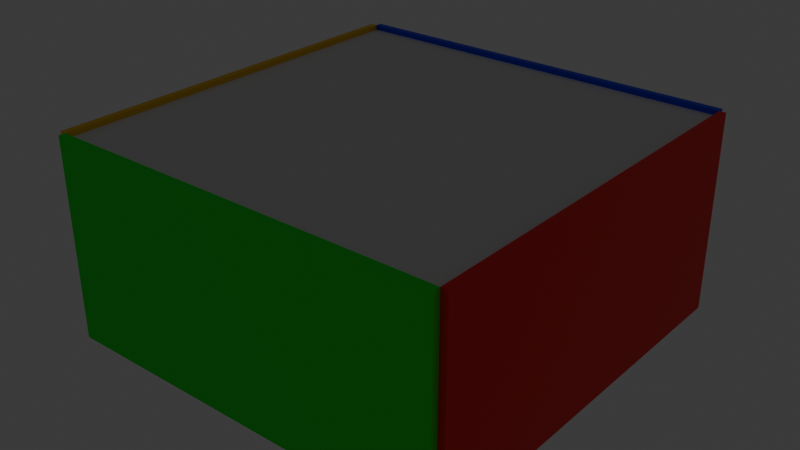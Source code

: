 # Source: map.blend  (saved by Blender 4.5.91; exported with 4.5.12 LTS)
import bpy
from mathutils import Matrix  # noqa: F401  (used for matrix-valued properties, if any)

bpy.ops.wm.read_factory_settings(use_empty=True)
scene = bpy.context.scene
scene.name = 'Scene'

# ---- collections
col_collection = bpy.data.collections.new('Collection'); scene.collection.children.link(col_collection)

# ---- materials (node trees are filled in below, after node groups)
mat_material_005 = bpy.data.materials.new('Material.005')
mat_material_004 = bpy.data.materials.new('Material.004')
mat_material_002 = bpy.data.materials.new('Material.002')
mat_material_001 = bpy.data.materials.new('Material.001')
mat_material_003 = bpy.data.materials.new('Material.003')
mat_material_006 = bpy.data.materials.new('Material.006')

# ---- material node trees
mat_material_005.use_nodes = True; mat_material_005.node_tree.nodes.clear()
_N = mat_material_005.node_tree.nodes; _L = mat_material_005.node_tree.links
n0 = _N.new('ShaderNodeBsdfPrincipled'); n0.name = 'Principled BSDF'; n0.location = (-200, 100)
n0.inputs[0].default_value = (0.3333, 0.3333, 0.3333, 1.0)
n1 = _N.new('ShaderNodeOutputMaterial'); n1.name = 'Material Output'; n1.location = (200, 100)
_L.new(n0.outputs[0], n1.inputs[0])
n1.is_active_output = True
mat_material_004.use_nodes = True; mat_material_004.node_tree.nodes.clear()
_N = mat_material_004.node_tree.nodes; _L = mat_material_004.node_tree.links
n0 = _N.new('ShaderNodeBsdfPrincipled'); n0.name = 'Principled BSDF'; n0.location = (-200, 100)
n0.inputs[0].default_value = (0.004169, 1.0, 0.0, 1.0)
n1 = _N.new('ShaderNodeOutputMaterial'); n1.name = 'Material Output'; n1.location = (200, 100)
_L.new(n0.outputs[0], n1.inputs[0])
n1.is_active_output = True
mat_material_002.use_nodes = True; mat_material_002.node_tree.nodes.clear()
_N = mat_material_002.node_tree.nodes; _L = mat_material_002.node_tree.links
n0 = _N.new('ShaderNodeBsdfPrincipled'); n0.name = 'Principled BSDF'; n0.location = (-200, 100)
n0.inputs[0].default_value = (0.0, 0.002586, 1.0, 1.0)
n1 = _N.new('ShaderNodeOutputMaterial'); n1.name = 'Material Output'; n1.location = (200, 100)
_L.new(n0.outputs[0], n1.inputs[0])
n1.is_active_output = True
mat_material_001.use_nodes = True; mat_material_001.node_tree.nodes.clear()
_N = mat_material_001.node_tree.nodes; _L = mat_material_001.node_tree.links
n0 = _N.new('ShaderNodeBsdfPrincipled'); n0.name = 'Principled BSDF'; n0.location = (-200, 100)
n0.inputs[0].default_value = (1.0, 0.0, 0.0, 1.0)
n1 = _N.new('ShaderNodeOutputMaterial'); n1.name = 'Material Output'; n1.location = (200, 100)
_L.new(n0.outputs[0], n1.inputs[0])
n1.is_active_output = True
mat_material_003.use_nodes = True; mat_material_003.node_tree.nodes.clear()
_N = mat_material_003.node_tree.nodes; _L = mat_material_003.node_tree.links
n0 = _N.new('ShaderNodeBsdfPrincipled'); n0.name = 'Principled BSDF'; n0.location = (-200, 100)
n0.inputs[0].default_value = (1.0, 0.5957, 0.0, 1.0)
n1 = _N.new('ShaderNodeOutputMaterial'); n1.name = 'Material Output'; n1.location = (200, 100)
_L.new(n0.outputs[0], n1.inputs[0])
n1.is_active_output = True
mat_material_006.use_nodes = True; mat_material_006.node_tree.nodes.clear()
_N = mat_material_006.node_tree.nodes; _L = mat_material_006.node_tree.links
n0 = _N.new('ShaderNodeBsdfPrincipled'); n0.name = 'Principled BSDF'; n0.location = (-200, 100)
n0.inputs[0].default_value = (1.0, 0.2, 0.8439, 1.0)
n1 = _N.new('ShaderNodeOutputMaterial'); n1.name = 'Material Output'; n1.location = (200, 100)
_L.new(n0.outputs[0], n1.inputs[0])
n1.is_active_output = True

# ---- world
world_world = bpy.data.worlds.new('World'); scene.world = world_world
world_world.use_nodes = True; world_world.node_tree.nodes.clear()
_N = world_world.node_tree.nodes; _L = world_world.node_tree.links
n0 = _N.new('ShaderNodeOutputWorld'); n0.name = 'World Output'; n0.location = (200, 100)
n1 = _N.new('ShaderNodeBackground'); n1.name = 'Background'; n1.location = (-200, 100)
n1.inputs[0].default_value = (0.05088, 0.05088, 0.05088, 1.0)
_L.new(n1.outputs[0], n0.inputs[0])
n0.is_active_output = True
world_world.color = (0.05088, 0.05088, 0.05088)
world_world.sun_shadow_jitter_overblur = 0.0

# ---- lights
light_point = bpy.data.lights.new('Point', 'POINT')
light_point.energy = 0.1

# ---- meshes
me_cube_001 = bpy.data.meshes.new('Cube.001')
me_cube_001.from_pydata([(-3.0, -3.0, -0.1), (-3.0, -3.0, 0.1), (-3.0, 3.0, -0.1), (-3.0, 3.0, 0.1), (3.0, -3.0, -0.1), (3.0, -3.0, 0.1), (3.0, 3.0, -0.1), (3.0, 3.0, 0.1)], [], [(0, 1, 3, 2), (2, 3, 7, 6), (6, 7, 5, 4), (4, 5, 1, 0), (2, 6, 4, 0), (7, 3, 1, 5)])
_uv = me_cube_001.uv_layers.new(name='UVMap')
_uv.uv.foreach_set('vector', [0.375, 0.0, 0.625, 0.0, 0.625, 0.25, 0.375, 0.25, 0.375, 0.25, 0.625, 0.25, 0.625, 0.5, 0.375, 0.5, 0.375, 0.5, 0.625, 0.5, 0.625, 0.75, 0.375, 0.75, 0.375, 0.75, 0.625, 0.75, 0.625, 1.0, 0.375, 1.0, 0.125, 0.5, 0.375, 0.5, 0.375, 0.75, 0.125, 0.75, 0.625, 0.5, 0.875, 0.5, 0.875, 0.75, 0.625, 0.75])
me_cube_001.materials.append(mat_material_005)
me_cube_001.update()
me_cube_002 = bpy.data.meshes.new('Cube.002')
me_cube_002.from_pydata([(-3.0, -3.0, -0.1), (-3.0, -3.0, 0.1), (-3.0, 3.0, -0.1), (-3.0, 3.0, 0.1), (3.0, -3.0, -0.1), (3.0, -3.0, 0.1), (3.0, 3.0, -0.1), (3.0, 3.0, 0.1)], [], [(0, 1, 3, 2), (2, 3, 7, 6), (6, 7, 5, 4), (4, 5, 1, 0), (2, 6, 4, 0), (7, 3, 1, 5)])
_uv = me_cube_002.uv_layers.new(name='UVMap')
_uv.uv.foreach_set('vector', [0.375, 0.0, 0.625, 0.0, 0.625, 0.25, 0.375, 0.25, 0.375, 0.25, 0.625, 0.25, 0.625, 0.5, 0.375, 0.5, 0.375, 0.5, 0.625, 0.5, 0.625, 0.75, 0.375, 0.75, 0.375, 0.75, 0.625, 0.75, 0.625, 1.0, 0.375, 1.0, 0.125, 0.5, 0.375, 0.5, 0.375, 0.75, 0.125, 0.75, 0.625, 0.5, 0.875, 0.5, 0.875, 0.75, 0.625, 0.75])
me_cube_002.update()
me_cube_003 = bpy.data.meshes.new('Cube.003')
me_cube_003.from_pydata([(-3.0, 0.1, -3.0), (-3.0, -0.1, -3.0), (-3.0, 0.1, 3.0), (-3.0, -0.1, 3.0), (3.0, 0.1, -3.0), (3.0, -0.1, -3.0), (3.0, 0.1, 3.0), (3.0, -0.1, 3.0)], [], [(0, 1, 3, 2), (2, 3, 7, 6), (6, 7, 5, 4), (4, 5, 1, 0), (2, 6, 4, 0), (7, 3, 1, 5)])
_uv = me_cube_003.uv_layers.new(name='UVMap')
_uv.uv.foreach_set('vector', [0.375, 0.0, 0.625, 0.0, 0.625, 0.25, 0.375, 0.25, 0.375, 0.25, 0.625, 0.25, 0.625, 0.5, 0.375, 0.5, 0.375, 0.5, 0.625, 0.5, 0.625, 0.75, 0.375, 0.75, 0.375, 0.75, 0.625, 0.75, 0.625, 1.0, 0.375, 1.0, 0.125, 0.5, 0.375, 0.5, 0.375, 0.75, 0.125, 0.75, 0.625, 0.5, 0.875, 0.5, 0.875, 0.75, 0.625, 0.75])
me_cube_003.materials.append(mat_material_004)
me_cube_003.update()
me_cube_004 = bpy.data.meshes.new('Cube.004')
me_cube_004.from_pydata([(-3.0, 0.1, -3.0), (-3.0, -0.1, -3.0), (-3.0, 0.1, 3.0), (-3.0, -0.1, 3.0), (3.0, 0.1, -3.0), (3.0, -0.1, -3.0), (3.0, 0.1, 3.0), (3.0, -0.1, 3.0)], [], [(0, 1, 3, 2), (2, 3, 7, 6), (6, 7, 5, 4), (4, 5, 1, 0), (2, 6, 4, 0), (7, 3, 1, 5)])
_uv = me_cube_004.uv_layers.new(name='UVMap')
_uv.uv.foreach_set('vector', [0.375, 0.0, 0.625, 0.0, 0.625, 0.25, 0.375, 0.25, 0.375, 0.25, 0.625, 0.25, 0.625, 0.5, 0.375, 0.5, 0.375, 0.5, 0.625, 0.5, 0.625, 0.75, 0.375, 0.75, 0.375, 0.75, 0.625, 0.75, 0.625, 1.0, 0.375, 1.0, 0.125, 0.5, 0.375, 0.5, 0.375, 0.75, 0.125, 0.75, 0.625, 0.5, 0.875, 0.5, 0.875, 0.75, 0.625, 0.75])
me_cube_004.materials.append(mat_material_002)
me_cube_004.update()
me_cube_005 = bpy.data.meshes.new('Cube.005')
me_cube_005.from_pydata([(-0.1, -3.0, -2.0), (0.1, -3.0, -2.0), (-0.1, -3.0, 2.0), (0.1, -3.0, 2.0), (-0.1, 3.0, -2.0), (0.1, 3.0, -2.0), (-0.1, 3.0, 2.0), (0.1, 3.0, 2.0)], [], [(0, 1, 3, 2), (2, 3, 7, 6), (6, 7, 5, 4), (4, 5, 1, 0), (2, 6, 4, 0), (7, 3, 1, 5)])
_uv = me_cube_005.uv_layers.new(name='UVMap')
_uv.uv.foreach_set('vector', [0.375, 0.0, 0.625, 0.0, 0.625, 0.25, 0.375, 0.25, 0.375, 0.25, 0.625, 0.25, 0.625, 0.5, 0.375, 0.5, 0.375, 0.5, 0.625, 0.5, 0.625, 0.75, 0.375, 0.75, 0.375, 0.75, 0.625, 0.75, 0.625, 1.0, 0.375, 1.0, 0.125, 0.5, 0.375, 0.5, 0.375, 0.75, 0.125, 0.75, 0.625, 0.5, 0.875, 0.5, 0.875, 0.75, 0.625, 0.75])
me_cube_005.materials.append(mat_material_001)
me_cube_005.update()
me_cube_006 = bpy.data.meshes.new('Cube.006')
me_cube_006.from_pydata([(-0.1, -3.0, -2.0), (0.1, -3.0, -2.0), (-0.1, -3.0, 2.0), (0.1, -3.0, 2.0), (-0.1, 3.0, -2.0), (0.1, 3.0, -2.0), (-0.1, 3.0, 2.0), (0.1, 3.0, 2.0)], [], [(0, 1, 3, 2), (2, 3, 7, 6), (6, 7, 5, 4), (4, 5, 1, 0), (2, 6, 4, 0), (7, 3, 1, 5)])
_uv = me_cube_006.uv_layers.new(name='UVMap')
_uv.uv.foreach_set('vector', [0.375, 0.0, 0.625, 0.0, 0.625, 0.25, 0.375, 0.25, 0.375, 0.25, 0.625, 0.25, 0.625, 0.5, 0.375, 0.5, 0.375, 0.5, 0.625, 0.5, 0.625, 0.75, 0.375, 0.75, 0.375, 0.75, 0.625, 0.75, 0.625, 1.0, 0.375, 1.0, 0.125, 0.5, 0.375, 0.5, 0.375, 0.75, 0.125, 0.75, 0.625, 0.5, 0.875, 0.5, 0.875, 0.75, 0.625, 0.75])
me_cube_006.materials.append(mat_material_003)
me_cube_006.update()
me_cube = bpy.data.meshes.new('Cube')
me_cube.from_pydata([(-1.0, -1.0, -1.0), (-1.0, -1.0, 1.0), (-1.0, 1.0, -1.0), (-1.0, 1.0, 1.0), (1.0, -1.0, -1.0), (1.0, -1.0, 1.0), (1.0, 1.0, -1.0), (1.0, 1.0, 1.0)], [], [(0, 1, 3, 2), (2, 3, 7, 6), (6, 7, 5, 4), (4, 5, 1, 0), (2, 6, 4, 0), (7, 3, 1, 5)])
_uv = me_cube.uv_layers.new(name='UVMap')
_uv.uv.foreach_set('vector', [0.375, 0.0, 0.625, 0.0, 0.625, 0.25, 0.375, 0.25, 0.375, 0.25, 0.625, 0.25, 0.625, 0.5, 0.375, 0.5, 0.375, 0.5, 0.625, 0.5, 0.625, 0.75, 0.375, 0.75, 0.375, 0.75, 0.625, 0.75, 0.625, 1.0, 0.375, 1.0, 0.125, 0.5, 0.375, 0.5, 0.375, 0.75, 0.125, 0.75, 0.625, 0.5, 0.875, 0.5, 0.875, 0.75, 0.625, 0.75])
me_cube.materials.append(mat_material_006)
me_cube.update()

# ---- objects
ob_floor = bpy.data.objects.new('floor', me_cube_001)
ob_ceiling = bpy.data.objects.new('ceiling', me_cube_002)
ob_wall_001 = bpy.data.objects.new('wall.001', me_cube_003)
ob_wall_002 = bpy.data.objects.new('wall.002', me_cube_004)
ob_wall_003 = bpy.data.objects.new('wall.003', me_cube_005)
ob_wall_004 = bpy.data.objects.new('wall.004', me_cube_006)
ob_point = bpy.data.objects.new('Point', light_point)
ob_cube = bpy.data.objects.new('CUBE', me_cube)

# ---- transforms, parenting, visibility, modifiers, constraints
ob_floor.location = (0.0, 0.0, 0.0)
ob_floor.scale = (2.0, 2.0, 1.0)
ob_ceiling.location = (0.0, 0.0, 5.5)
ob_ceiling.scale = (2.0, 2.0, 1.0)
ob_wall_001.location = (0.0, -6.1, 2.75)
ob_wall_001.scale = (2.0, 1.0, 1.0)
ob_wall_002.location = (0.0, 6.1, 2.75)
ob_wall_002.scale = (2.0, 1.0, 1.0)
ob_wall_003.location = (6.1, 0.0, 2.75)
ob_wall_003.scale = (1.0, 2.0, 1.5)
ob_wall_004.location = (-6.1, 0.0, 2.75)
ob_wall_004.scale = (1.0, 2.0, 1.5)
ob_point.location = (0.0, 0.0, 5.31)
ob_cube.location = (2.215, 0.9573, 0.4)
ob_cube.scale = (0.3, 0.3, 0.3)

# ---- collection membership
col_collection.objects.link(ob_floor)
col_collection.objects.link(ob_ceiling)
col_collection.objects.link(ob_wall_001)
col_collection.objects.link(ob_wall_002)
col_collection.objects.link(ob_wall_003)
col_collection.objects.link(ob_wall_004)
col_collection.objects.link(ob_point)
col_collection.objects.link(ob_cube)

# ---- scene / render settings (as saved in the file)
scene.frame_start = 1; scene.frame_end = 250; scene.frame_set(1)
scene.render.engine = 'BLENDER_EEVEE_NEXT'
bpy.context.view_layer.update()

# ---- added for rendering (the .blend has no active camera): camera
cam_auto = bpy.data.cameras.new('AutoCamera')
cam_auto.lens = 50.0
cam_auto.sensor_width = 36.0
cam_auto.clip_end = 1000.0
ob_auto_camera = bpy.data.objects.new('AutoCamera', cam_auto)
scene.collection.objects.link(ob_auto_camera)
ob_auto_camera.location = (17.1484, -20.5781, 16.4687)
ob_auto_camera.rotation_euler = (1.09748, -7.21219e-08, 0.694738)
scene.camera = ob_auto_camera
bpy.context.view_layer.update()
